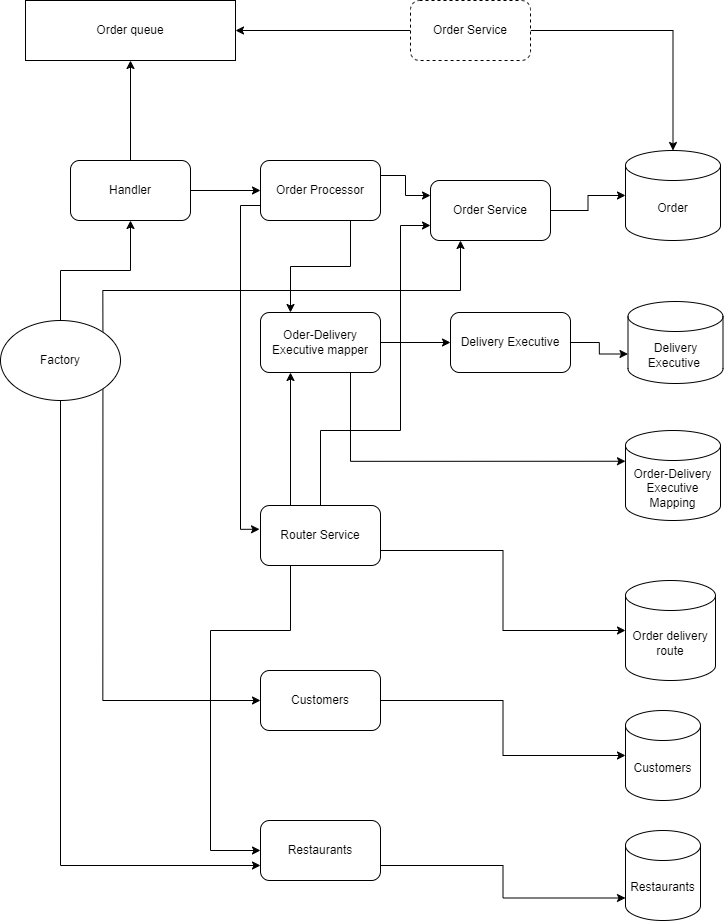

The diagram above was exported from draw.io. Its source (the exported page's mxGraphModel, read from the mxfile embedded in the PNG):
<mxGraphModel dx="1517" dy="822" grid="1" gridSize="10" guides="1" tooltips="1" connect="1" arrows="1" fold="1" page="1" pageScale="1" pageWidth="827" pageHeight="1169" math="0" shadow="0">
  <root>
    <mxCell id="0" />
    <mxCell id="1" parent="0" />
    <mxCell id="Kjfez8ct7gyhzDfokYGm-36" style="edgeStyle=orthogonalEdgeStyle;rounded=0;orthogonalLoop=1;jettySize=auto;html=1;exitX=0.75;exitY=1;exitDx=0;exitDy=0;entryX=0.25;entryY=0;entryDx=0;entryDy=0;" edge="1" parent="1" source="Kjfez8ct7gyhzDfokYGm-1" target="Kjfez8ct7gyhzDfokYGm-33">
      <mxGeometry relative="1" as="geometry" />
    </mxCell>
    <mxCell id="Kjfez8ct7gyhzDfokYGm-54" style="edgeStyle=orthogonalEdgeStyle;rounded=0;orthogonalLoop=1;jettySize=auto;html=1;exitX=1;exitY=0.25;exitDx=0;exitDy=0;entryX=0;entryY=0.25;entryDx=0;entryDy=0;" edge="1" parent="1" source="Kjfez8ct7gyhzDfokYGm-1" target="Kjfez8ct7gyhzDfokYGm-52">
      <mxGeometry relative="1" as="geometry" />
    </mxCell>
    <mxCell id="Kjfez8ct7gyhzDfokYGm-1" value="Order Processor" style="rounded=1;whiteSpace=wrap;html=1;" vertex="1" parent="1">
      <mxGeometry x="280" y="180" width="120" height="60" as="geometry" />
    </mxCell>
    <mxCell id="Kjfez8ct7gyhzDfokYGm-21" style="edgeStyle=orthogonalEdgeStyle;rounded=0;orthogonalLoop=1;jettySize=auto;html=1;exitX=1;exitY=0.5;exitDx=0;exitDy=0;entryX=0;entryY=0.5;entryDx=0;entryDy=0;" edge="1" parent="1" source="Kjfez8ct7gyhzDfokYGm-2" target="Kjfez8ct7gyhzDfokYGm-1">
      <mxGeometry relative="1" as="geometry" />
    </mxCell>
    <mxCell id="Kjfez8ct7gyhzDfokYGm-47" style="edgeStyle=orthogonalEdgeStyle;rounded=0;orthogonalLoop=1;jettySize=auto;html=1;entryX=0.5;entryY=1;entryDx=0;entryDy=0;" edge="1" parent="1" source="Kjfez8ct7gyhzDfokYGm-2" target="Kjfez8ct7gyhzDfokYGm-27">
      <mxGeometry relative="1" as="geometry" />
    </mxCell>
    <mxCell id="Kjfez8ct7gyhzDfokYGm-2" value="Handler" style="rounded=1;whiteSpace=wrap;html=1;" vertex="1" parent="1">
      <mxGeometry x="90" y="180" width="120" height="60" as="geometry" />
    </mxCell>
    <mxCell id="Kjfez8ct7gyhzDfokYGm-3" value="Delivery Executive" style="rounded=1;whiteSpace=wrap;html=1;" vertex="1" parent="1">
      <mxGeometry x="470" y="332" width="120" height="60" as="geometry" />
    </mxCell>
    <mxCell id="Kjfez8ct7gyhzDfokYGm-23" style="edgeStyle=orthogonalEdgeStyle;rounded=0;orthogonalLoop=1;jettySize=auto;html=1;exitX=1;exitY=0.5;exitDx=0;exitDy=0;entryX=0;entryY=0;entryDx=0;entryDy=52.5;entryPerimeter=0;" edge="1" parent="1" source="Kjfez8ct7gyhzDfokYGm-3" target="Kjfez8ct7gyhzDfokYGm-34">
      <mxGeometry relative="1" as="geometry">
        <mxPoint x="620" y="260" as="targetPoint" />
      </mxGeometry>
    </mxCell>
    <mxCell id="Kjfez8ct7gyhzDfokYGm-27" value="Order queue" style="rounded=0;whiteSpace=wrap;html=1;" vertex="1" parent="1">
      <mxGeometry x="45" y="20" width="210" height="60" as="geometry" />
    </mxCell>
    <mxCell id="Kjfez8ct7gyhzDfokYGm-30" style="edgeStyle=orthogonalEdgeStyle;rounded=0;orthogonalLoop=1;jettySize=auto;html=1;exitX=0;exitY=0.5;exitDx=0;exitDy=0;entryX=1;entryY=0.5;entryDx=0;entryDy=0;" edge="1" parent="1" source="Kjfez8ct7gyhzDfokYGm-29" target="Kjfez8ct7gyhzDfokYGm-27">
      <mxGeometry relative="1" as="geometry" />
    </mxCell>
    <mxCell id="Kjfez8ct7gyhzDfokYGm-46" style="edgeStyle=orthogonalEdgeStyle;rounded=0;orthogonalLoop=1;jettySize=auto;html=1;exitX=1;exitY=0.5;exitDx=0;exitDy=0;" edge="1" parent="1" source="Kjfez8ct7gyhzDfokYGm-29" target="Kjfez8ct7gyhzDfokYGm-35">
      <mxGeometry relative="1" as="geometry">
        <mxPoint x="560" y="50" as="sourcePoint" />
      </mxGeometry>
    </mxCell>
    <mxCell id="Kjfez8ct7gyhzDfokYGm-29" value="Order Service" style="rounded=1;whiteSpace=wrap;html=1;dashed=1;" vertex="1" parent="1">
      <mxGeometry x="430" y="20" width="120" height="60" as="geometry" />
    </mxCell>
    <mxCell id="Kjfez8ct7gyhzDfokYGm-32" value="Order-Delivery Executive Mapping" style="shape=cylinder3;whiteSpace=wrap;html=1;boundedLbl=1;backgroundOutline=1;size=15;" vertex="1" parent="1">
      <mxGeometry x="645" y="450" width="95" height="90" as="geometry" />
    </mxCell>
    <mxCell id="Kjfez8ct7gyhzDfokYGm-48" style="edgeStyle=orthogonalEdgeStyle;rounded=0;orthogonalLoop=1;jettySize=auto;html=1;entryX=0;entryY=0.5;entryDx=0;entryDy=0;" edge="1" parent="1" source="Kjfez8ct7gyhzDfokYGm-33" target="Kjfez8ct7gyhzDfokYGm-3">
      <mxGeometry relative="1" as="geometry" />
    </mxCell>
    <mxCell id="Kjfez8ct7gyhzDfokYGm-33" value="Oder-Delivery Executive mapper" style="rounded=1;whiteSpace=wrap;html=1;" vertex="1" parent="1">
      <mxGeometry x="280" y="332" width="120" height="60" as="geometry" />
    </mxCell>
    <mxCell id="Kjfez8ct7gyhzDfokYGm-34" value="Delivery Executive&amp;nbsp;" style="shape=cylinder3;whiteSpace=wrap;html=1;boundedLbl=1;backgroundOutline=1;size=15;" vertex="1" parent="1">
      <mxGeometry x="647.5" y="321" width="95" height="82" as="geometry" />
    </mxCell>
    <mxCell id="Kjfez8ct7gyhzDfokYGm-35" value="Order" style="shape=cylinder3;whiteSpace=wrap;html=1;boundedLbl=1;backgroundOutline=1;size=15;" vertex="1" parent="1">
      <mxGeometry x="645" y="170" width="95" height="90" as="geometry" />
    </mxCell>
    <mxCell id="Kjfez8ct7gyhzDfokYGm-56" style="edgeStyle=orthogonalEdgeStyle;rounded=0;orthogonalLoop=1;jettySize=auto;html=1;exitX=0.5;exitY=0;exitDx=0;exitDy=0;entryX=0;entryY=0.75;entryDx=0;entryDy=0;" edge="1" parent="1" source="Kjfez8ct7gyhzDfokYGm-38" target="Kjfez8ct7gyhzDfokYGm-52">
      <mxGeometry relative="1" as="geometry">
        <Array as="points">
          <mxPoint x="340" y="450" />
          <mxPoint x="420" y="450" />
          <mxPoint x="420" y="245" />
        </Array>
      </mxGeometry>
    </mxCell>
    <mxCell id="Kjfez8ct7gyhzDfokYGm-57" style="edgeStyle=orthogonalEdgeStyle;rounded=0;orthogonalLoop=1;jettySize=auto;html=1;exitX=0.25;exitY=0;exitDx=0;exitDy=0;entryX=0.25;entryY=1;entryDx=0;entryDy=0;" edge="1" parent="1" source="Kjfez8ct7gyhzDfokYGm-38" target="Kjfez8ct7gyhzDfokYGm-33">
      <mxGeometry relative="1" as="geometry" />
    </mxCell>
    <mxCell id="Kjfez8ct7gyhzDfokYGm-77" style="edgeStyle=orthogonalEdgeStyle;rounded=0;orthogonalLoop=1;jettySize=auto;html=1;exitX=0.25;exitY=1;exitDx=0;exitDy=0;entryX=0;entryY=0.5;entryDx=0;entryDy=0;" edge="1" parent="1" source="Kjfez8ct7gyhzDfokYGm-38" target="Kjfez8ct7gyhzDfokYGm-65">
      <mxGeometry relative="1" as="geometry">
        <Array as="points">
          <mxPoint x="310" y="650" />
          <mxPoint x="230" y="650" />
          <mxPoint x="230" y="870" />
        </Array>
      </mxGeometry>
    </mxCell>
    <mxCell id="Kjfez8ct7gyhzDfokYGm-38" value="Router Service" style="rounded=1;whiteSpace=wrap;html=1;" vertex="1" parent="1">
      <mxGeometry x="280" y="525" width="120" height="60" as="geometry" />
    </mxCell>
    <mxCell id="Kjfez8ct7gyhzDfokYGm-40" style="edgeStyle=orthogonalEdgeStyle;rounded=0;orthogonalLoop=1;jettySize=auto;html=1;exitX=0.75;exitY=1;exitDx=0;exitDy=0;entryX=0;entryY=0;entryDx=0;entryDy=30.75;entryPerimeter=0;" edge="1" parent="1" source="Kjfez8ct7gyhzDfokYGm-33" target="Kjfez8ct7gyhzDfokYGm-32">
      <mxGeometry relative="1" as="geometry" />
    </mxCell>
    <mxCell id="Kjfez8ct7gyhzDfokYGm-41" value="Order delivery route" style="shape=cylinder3;whiteSpace=wrap;html=1;boundedLbl=1;backgroundOutline=1;size=15;" vertex="1" parent="1">
      <mxGeometry x="645" y="600" width="90" height="100" as="geometry" />
    </mxCell>
    <mxCell id="Kjfez8ct7gyhzDfokYGm-43" style="edgeStyle=orthogonalEdgeStyle;rounded=0;orthogonalLoop=1;jettySize=auto;html=1;exitX=1;exitY=0.75;exitDx=0;exitDy=0;entryX=0;entryY=0.5;entryDx=0;entryDy=0;entryPerimeter=0;" edge="1" parent="1" source="Kjfez8ct7gyhzDfokYGm-38" target="Kjfez8ct7gyhzDfokYGm-41">
      <mxGeometry relative="1" as="geometry" />
    </mxCell>
    <mxCell id="Kjfez8ct7gyhzDfokYGm-51" style="edgeStyle=orthogonalEdgeStyle;rounded=0;orthogonalLoop=1;jettySize=auto;html=1;exitX=0;exitY=0.75;exitDx=0;exitDy=0;entryX=-0.008;entryY=0.396;entryDx=0;entryDy=0;entryPerimeter=0;" edge="1" parent="1" source="Kjfez8ct7gyhzDfokYGm-1" target="Kjfez8ct7gyhzDfokYGm-38">
      <mxGeometry relative="1" as="geometry" />
    </mxCell>
    <mxCell id="Kjfez8ct7gyhzDfokYGm-52" value="Order Service" style="rounded=1;whiteSpace=wrap;html=1;" vertex="1" parent="1">
      <mxGeometry x="450" y="200" width="120" height="60" as="geometry" />
    </mxCell>
    <mxCell id="Kjfez8ct7gyhzDfokYGm-53" style="edgeStyle=orthogonalEdgeStyle;rounded=0;orthogonalLoop=1;jettySize=auto;html=1;exitX=1;exitY=0.5;exitDx=0;exitDy=0;entryX=0;entryY=0.5;entryDx=0;entryDy=0;entryPerimeter=0;" edge="1" parent="1" source="Kjfez8ct7gyhzDfokYGm-52" target="Kjfez8ct7gyhzDfokYGm-35">
      <mxGeometry relative="1" as="geometry" />
    </mxCell>
    <mxCell id="Kjfez8ct7gyhzDfokYGm-64" value="Customers" style="rounded=1;whiteSpace=wrap;html=1;" vertex="1" parent="1">
      <mxGeometry x="280" y="690" width="120" height="60" as="geometry" />
    </mxCell>
    <mxCell id="Kjfez8ct7gyhzDfokYGm-65" value="Restaurants" style="rounded=1;whiteSpace=wrap;html=1;" vertex="1" parent="1">
      <mxGeometry x="280" y="840" width="120" height="60" as="geometry" />
    </mxCell>
    <mxCell id="Kjfez8ct7gyhzDfokYGm-67" value="Customers" style="shape=cylinder3;whiteSpace=wrap;html=1;boundedLbl=1;backgroundOutline=1;size=15;" vertex="1" parent="1">
      <mxGeometry x="645" y="730" width="75" height="90" as="geometry" />
    </mxCell>
    <mxCell id="Kjfez8ct7gyhzDfokYGm-68" value="Restaurants" style="shape=cylinder3;whiteSpace=wrap;html=1;boundedLbl=1;backgroundOutline=1;size=15;" vertex="1" parent="1">
      <mxGeometry x="645" y="850" width="75" height="90" as="geometry" />
    </mxCell>
    <mxCell id="Kjfez8ct7gyhzDfokYGm-69" style="edgeStyle=orthogonalEdgeStyle;rounded=0;orthogonalLoop=1;jettySize=auto;html=1;exitX=1;exitY=0.75;exitDx=0;exitDy=0;entryX=0;entryY=0;entryDx=0;entryDy=67.5;entryPerimeter=0;" edge="1" parent="1" source="Kjfez8ct7gyhzDfokYGm-65" target="Kjfez8ct7gyhzDfokYGm-68">
      <mxGeometry relative="1" as="geometry" />
    </mxCell>
    <mxCell id="Kjfez8ct7gyhzDfokYGm-70" style="edgeStyle=orthogonalEdgeStyle;rounded=0;orthogonalLoop=1;jettySize=auto;html=1;exitX=1;exitY=0.5;exitDx=0;exitDy=0;entryX=0;entryY=0.5;entryDx=0;entryDy=0;entryPerimeter=0;" edge="1" parent="1" source="Kjfez8ct7gyhzDfokYGm-64" target="Kjfez8ct7gyhzDfokYGm-67">
      <mxGeometry relative="1" as="geometry" />
    </mxCell>
    <mxCell id="Kjfez8ct7gyhzDfokYGm-73" style="edgeStyle=orthogonalEdgeStyle;rounded=0;orthogonalLoop=1;jettySize=auto;html=1;exitX=0.5;exitY=0;exitDx=0;exitDy=0;entryX=0.5;entryY=1;entryDx=0;entryDy=0;" edge="1" parent="1" source="Kjfez8ct7gyhzDfokYGm-72" target="Kjfez8ct7gyhzDfokYGm-2">
      <mxGeometry relative="1" as="geometry" />
    </mxCell>
    <mxCell id="Kjfez8ct7gyhzDfokYGm-78" style="edgeStyle=orthogonalEdgeStyle;rounded=0;orthogonalLoop=1;jettySize=auto;html=1;exitX=0.5;exitY=1;exitDx=0;exitDy=0;entryX=0;entryY=0.75;entryDx=0;entryDy=0;" edge="1" parent="1" source="Kjfez8ct7gyhzDfokYGm-72" target="Kjfez8ct7gyhzDfokYGm-65">
      <mxGeometry relative="1" as="geometry" />
    </mxCell>
    <mxCell id="Kjfez8ct7gyhzDfokYGm-80" style="edgeStyle=orthogonalEdgeStyle;rounded=0;orthogonalLoop=1;jettySize=auto;html=1;exitX=1;exitY=0;exitDx=0;exitDy=0;entryX=0.25;entryY=1;entryDx=0;entryDy=0;" edge="1" parent="1" source="Kjfez8ct7gyhzDfokYGm-72" target="Kjfez8ct7gyhzDfokYGm-52">
      <mxGeometry relative="1" as="geometry">
        <Array as="points">
          <mxPoint x="122" y="310" />
          <mxPoint x="480" y="310" />
        </Array>
      </mxGeometry>
    </mxCell>
    <mxCell id="Kjfez8ct7gyhzDfokYGm-82" style="edgeStyle=orthogonalEdgeStyle;rounded=0;orthogonalLoop=1;jettySize=auto;html=1;exitX=1;exitY=1;exitDx=0;exitDy=0;entryX=0;entryY=0.5;entryDx=0;entryDy=0;" edge="1" parent="1" source="Kjfez8ct7gyhzDfokYGm-72" target="Kjfez8ct7gyhzDfokYGm-64">
      <mxGeometry relative="1" as="geometry">
        <Array as="points">
          <mxPoint x="122" y="720" />
        </Array>
      </mxGeometry>
    </mxCell>
    <mxCell id="Kjfez8ct7gyhzDfokYGm-72" value="Factory" style="ellipse;whiteSpace=wrap;html=1;" vertex="1" parent="1">
      <mxGeometry x="20" y="340" width="120" height="80" as="geometry" />
    </mxCell>
  </root>
</mxGraphModel>